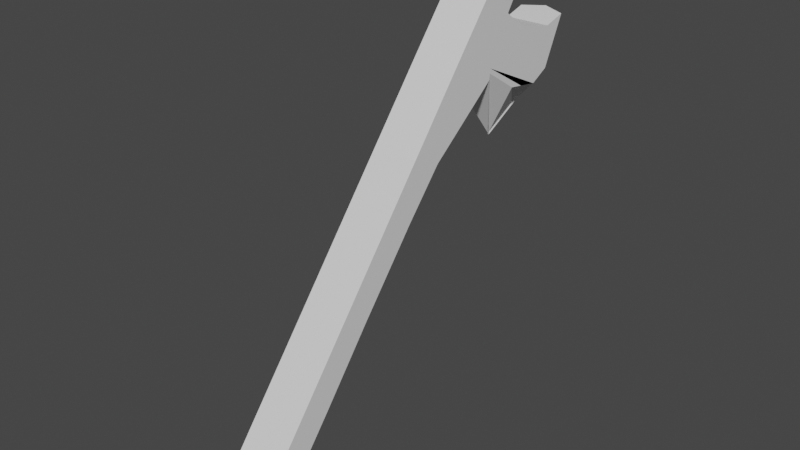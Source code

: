 # Source: Axe.blend  (saved by Blender 2.91.10; exported with 4.5.12 LTS)
import bpy
from mathutils import Matrix  # noqa: F401  (used for matrix-valued properties, if any)

bpy.ops.wm.read_factory_settings(use_empty=True)
scene = bpy.context.scene
scene.name = 'Scene'

# ---- collections
col_collection = bpy.data.collections.new('Collection'); scene.collection.children.link(col_collection)

# ---- materials (node trees are filled in below, after node groups)
mat_wood = bpy.data.materials.new('Wood')
mat_wood.alpha_threshold = 0.0
mat_wood.use_transparent_shadow = False
mat_wood.line_color = (0.0, 0.0, 0.0, 1.0)
mat_iron = bpy.data.materials.new('Iron')
mat_iron.use_transparent_shadow = False

# ---- material node trees
mat_wood.use_nodes = True; mat_wood.node_tree.nodes.clear()
_N = mat_wood.node_tree.nodes; _L = mat_wood.node_tree.links
n0 = _N.new('ShaderNodeOutputMaterial'); n0.name = 'Material Output'; n0.location = (300, 300)
n1 = _N.new('ShaderNodeBsdfPrincipled'); n1.name = 'Principled BSDF'; n1.location = (10, 300)
n1.distribution = 'GGX'
n1.subsurface_method = 'BURLEY'
n1.inputs[2].default_value = 0.4
n1.inputs[3].default_value = 1.45
n1.inputs[27].default_value = (0.0, 0.0, 0.0, 1.0)
n1.inputs[28].default_value = 1.0
_L.new(n1.outputs[0], n0.inputs[0])
n0.is_active_output = True
mat_iron.use_nodes = True; mat_iron.node_tree.nodes.clear()
_N = mat_iron.node_tree.nodes; _L = mat_iron.node_tree.links
n0 = _N.new('ShaderNodeBsdfPrincipled'); n0.name = 'Principled BSDF'; n0.location = (10, 300)
n0.distribution = 'GGX'
n0.subsurface_method = 'BURLEY'
n0.inputs[3].default_value = 1.45
n0.inputs[27].default_value = (0.0, 0.0, 0.0, 1.0)
n0.inputs[28].default_value = 1.0
n1 = _N.new('ShaderNodeOutputMaterial'); n1.name = 'Material Output'; n1.location = (300, 300)
_L.new(n0.outputs[0], n1.inputs[0])
n1.is_active_output = True

# ---- world
world_world = bpy.data.worlds.new('World'); scene.world = world_world
world_world.use_nodes = True; world_world.node_tree.nodes.clear()
_N = world_world.node_tree.nodes; _L = world_world.node_tree.links
n0 = _N.new('ShaderNodeOutputWorld'); n0.name = 'World Output'; n0.location = (300, 300)
n1 = _N.new('ShaderNodeBackground'); n1.name = 'Background'; n1.location = (10, 300)
n1.inputs[0].default_value = (0.05088, 0.05088, 0.05088, 1.0)
_L.new(n1.outputs[0], n0.inputs[0])
n0.is_active_output = True
world_world.color = (0.05088, 0.05088, 0.05088)
world_world.use_sun_shadow = False
world_world.sun_shadow_jitter_overblur = 0.0

# ---- meshes
me_cube = bpy.data.meshes.new('Cube')
me_cube.from_pydata([(-0.03078, 3.882, 3.095), (1.0, -0.8305, -1.023), (1.0, 2.591, 3.765), (1.0, -1.095, -0.8239), (0.03078, 3.882, 3.095), (-1.0, -0.8305, -1.023), (-1.0, 2.591, 3.765), (-1.0, -1.095, -0.8239), (-1.0, -1.021, -0.8802), (1.0, 2.901, 3.486), (-1.0, 2.901, 3.486), (1.0, -1.021, -0.8802), (-1.0, 3.12, 3.094), (1.0, -0.931, -0.9477), (-1.0, -0.931, -0.9477), (1.0, 3.12, 3.094), (-1.0, -0.9894, -0.9037), (1.0, 2.946, 3.178), (-1.0, 2.946, 3.178), (1.0, -0.9894, -0.9037), (-1.0, 3.533, 3.0), (1.0, -0.8807, -0.9855), (-1.0, -0.8807, -0.9855), (1.0, 3.533, 3.0), (-1.0, -1.006, -0.8914), (1.0, 2.778, 3.303), (-1.0, 2.778, 3.303), (1.0, -1.006, -0.8914), (-0.03078, 3.701, 2.518), (-0.03078, 2.884, 1.89), (1.0, 1.229, 1.523), (1.0, 0.5606, 0.7064), (1.0, -0.009777, -0.01496), (-1.0, -0.2867, 0.1829), (-1.0, 0.3277, 0.9477), (-1.0, 0.9421, 1.713), (-1.0, 1.556, 2.477), (-1.0, 2.171, 3.242), (1.0, 2.171, 3.242), (1.0, 1.556, 2.477), (1.0, 0.9421, 1.713), (1.0, 0.3277, 0.9477), (1.0, -0.2867, 0.1829), (0.03078, 3.701, 2.518), (0.03078, 2.884, 1.89), (-1.0, 1.229, 1.523), (-1.0, 0.5606, 0.7064), (-1.0, -0.009777, -0.01496), (1.0, 2.454, 2.988), (1.0, 1.6, 2.442), (1.0, 0.973, 1.702), (1.0, 0.3728, 0.9635), (1.0, -0.2705, 0.1878), (-1.0, 2.454, 2.988), (-1.0, 1.6, 2.442), (-1.0, 0.973, 1.702), (-1.0, 0.3728, 0.9635), (-1.0, -0.2705, 0.1878), (1.0, 2.502, 2.866), (1.0, 1.514, 2.164), (1.0, 1.044, 1.651), (1.0, 0.3779, 0.8993), (1.0, -0.2266, 0.1636), (-1.0, 2.502, 2.866), (-1.0, 1.514, 2.164), (-1.0, 1.044, 1.651), (-1.0, 0.3779, 0.8993), (-1.0, -0.2266, 0.1636), (-1.0, 2.46, 2.885), (-1.0, 1.46, 2.177), (-1.0, 1.013, 1.678), (-1.0, 0.3673, 0.9212), (-1.0, -0.2397, 0.1753), (1.0, 2.46, 2.885), (1.0, 1.46, 2.177), (1.0, 1.013, 1.678), (1.0, 0.3673, 0.9212), (1.0, -0.2397, 0.1753), (1.0, 3.03, 2.546), (1.0, 1.599, 2.212), (1.0, 1.066, 1.611), (1.0, 0.3981, 0.8931), (1.0, -0.2148, 0.1536), (-1.0, 3.03, 2.546), (-1.0, 1.599, 2.212), (-1.0, 1.066, 1.611), (-1.0, 0.3981, 0.8931), (-1.0, -0.2148, 0.1536), (-1.0, 2.46, 2.922), (-1.0, 1.632, 2.436), (-1.0, 0.9864, 1.693), (-1.0, 0.3581, 0.9313), (-1.0, -0.2587, 0.1851), (1.0, 2.46, 2.922), (1.0, 1.632, 2.436), (1.0, 0.9864, 1.693), (1.0, 0.3581, 0.9313), (1.0, -0.2587, 0.1851), (-0.03078, 3.355, 2.136), (-1.0, 1.851, 2.845), (1.0, 1.851, 2.845), (0.03078, 3.355, 2.136), (1.0, 1.889, 2.814), (-1.0, 1.889, 2.814), (1.0, 1.782, 2.453), (-1.0, 1.782, 2.453), (-1.0, 1.709, 2.466), (1.0, 1.709, 2.466), (1.0, 1.874, 2.429), (-1.0, 1.874, 2.429), (-1.0, 1.891, 2.781), (1.0, 1.891, 2.781), (-1.0, 3.715, 3.05), (1.0, -0.8546, -1.005), (-1.0, -0.8546, -1.005), (1.0, 3.715, 3.05), (1.0, -0.108, 0.06583), (1.0, 0.4827, 0.7959), (1.0, 1.151, 1.565), (1.0, 1.949, 2.376), (1.0, 3.379, 2.531), (-1.0, -0.108, 0.06583), (-1.0, 0.4827, 0.7959), (-1.0, 1.151, 1.565), (-1.0, 1.949, 2.376), (-1.0, 3.379, 2.531), (-1.0, 2.501, 2.796), (1.0, 2.501, 2.796), (1.0, 1.665, 2.027), (-1.0, 1.298, 2.156), (1.0, 1.298, 2.156), (-1.0, 1.665, 2.027), (1.0, 1.336, 2.131), (-1.0, 1.336, 2.131), (1.0, 1.316, 1.948), (-1.0, 1.316, 1.948), (-1.0, 1.272, 1.967), (1.0, 1.272, 1.967), (1.0, 1.374, 1.959), (-1.0, 1.374, 1.959), (-1.0, 1.36, 2.123), (1.0, 1.36, 2.123), (-1.0, 1.447, 1.996), (1.0, 1.447, 1.996), (-1.0, 2.048, 3.09), (-0.03078, 3.569, 2.371), (1.0, 2.048, 3.09), (0.03078, 3.569, 2.371), (1.0, 2.238, 2.922), (-1.0, 2.238, 2.922), (1.0, 2.226, 2.707), (-1.0, 2.226, 2.707), (-1.0, 2.172, 2.725), (1.0, 2.172, 2.725), (1.0, 2.502, 2.83), (-1.0, 2.502, 2.83), (-1.0, 2.242, 2.868), (1.0, 2.242, 2.868), (-1.0, 3.081, 2.45), (1.0, 3.081, 2.45), (-1.0, 3.795, 3.072), (1.0, -0.8429, -1.014), (-1.0, -0.06059, 0.02683), (-1.0, 0.5203, 0.7527), (-1.0, 1.189, 1.545), (-1.0, 2.504, 2.739), (-1.0, 3.535, 2.525), (-1.0, 2.914, 2.477), (-1.0, -0.8429, -1.014), (1.0, 3.795, 3.072), (1.0, -0.06059, 0.02683), (1.0, 0.5203, 0.7527), (1.0, 1.189, 1.545), (1.0, 2.504, 2.739), (1.0, 3.535, 2.525), (1.0, 2.914, 2.477), (1.0, 1.553, 2.011), (-1.0, 1.553, 2.011), (1.0, 3.317, 2.412), (-1.0, 3.317, 2.412), (-1.0, 1.465, 2.363), (1.0, 2.499, 2.671), (1.0, 1.465, 2.363), (-1.0, 2.499, 2.671), (1.0, 1.507, 2.332), (-1.0, 1.507, 2.332), (1.0, 1.444, 2.087), (-1.0, 1.444, 2.087), (-1.0, 1.393, 2.102), (1.0, 1.393, 2.102), (1.0, 1.519, 2.122), (-1.0, 1.519, 2.122), (-1.0, 1.536, 2.325), (1.0, 1.536, 2.325), (-1.0, 1.771, 2.241), (1.0, 1.771, 2.241), (1.0, 2.166, 2.481), (-1.0, 2.166, 2.481)], [], [(9, 10, 6, 2), (38, 2, 6, 37), (166, 160, 4, 43), (8, 11, 3, 7), (48, 9, 2, 38), (43, 4, 0, 28), (93, 25, 9, 48), (24, 27, 11, 8), (37, 6, 10, 53), (25, 26, 10, 9), (23, 20, 12, 15), (22, 21, 13, 14), (78, 23, 15, 58), (68, 18, 12, 63), (88, 26, 18, 68), (15, 12, 18, 17), (14, 13, 19, 16), (58, 15, 17, 73), (120, 115, 23, 78), (114, 113, 21, 22), (115, 112, 20, 23), (63, 12, 20, 83), (53, 10, 26, 88), (17, 18, 26, 25), (16, 19, 27, 24), (73, 17, 25, 93), (19, 77, 97, 27), (77, 76, 96, 97), (76, 75, 95, 96), (189, 74, 94, 193), (153, 73, 93, 157), (8, 57, 92, 24), (57, 56, 91, 92), (56, 55, 90, 91), (185, 54, 89, 192), (149, 53, 88, 156), (14, 67, 87, 22), (67, 66, 86, 87), (66, 65, 85, 86), (187, 64, 84, 191), (151, 63, 83, 155), (113, 116, 82, 21), (116, 117, 81, 82), (117, 118, 80, 81), (195, 119, 79, 190), (159, 120, 78, 154), (13, 62, 77, 19), (62, 61, 76, 77), (61, 60, 75, 76), (186, 59, 74, 189), (150, 58, 73, 153), (24, 92, 72, 16), (92, 91, 71, 72), (91, 90, 70, 71), (192, 89, 69, 188), (156, 88, 68, 152), (16, 72, 67, 14), (72, 71, 66, 67), (71, 70, 65, 66), (188, 69, 64, 187), (152, 68, 63, 151), (21, 82, 62, 13), (82, 81, 61, 62), (81, 80, 60, 61), (190, 79, 59, 186), (154, 78, 58, 150), (7, 33, 57, 8), (33, 34, 56, 57), (34, 35, 55, 56), (180, 36, 54, 185), (144, 37, 53, 149), (27, 97, 52, 11), (97, 96, 51, 52), (96, 95, 50, 51), (193, 94, 49, 184), (157, 93, 48, 148), (5, 47, 32, 1), (47, 46, 31, 32), (46, 45, 30, 31), (183, 44, 29, 181), (147, 43, 28, 145), (11, 52, 42, 3), (52, 51, 41, 42), (51, 50, 40, 41), (184, 49, 39, 182), (148, 48, 38, 146), (168, 162, 47, 5), (162, 163, 46, 47), (163, 164, 45, 46), (197, 165, 44, 183), (179, 166, 43, 147), (3, 42, 33, 7), (42, 41, 34, 33), (41, 40, 35, 34), (182, 39, 36, 180), (146, 38, 37, 144), (39, 100, 99, 36), (165, 167, 101, 44), (49, 102, 100, 39), (44, 101, 98, 29), (94, 111, 102, 49), (36, 99, 103, 54), (79, 108, 104, 59), (69, 106, 105, 64), (89, 110, 106, 69), (59, 104, 107, 74), (119, 127, 108, 79), (64, 105, 109, 84), (54, 103, 110, 89), (74, 107, 111, 94), (173, 175, 127, 119), (84, 109, 126, 124), (155, 83, 125, 158), (191, 84, 124, 194), (86, 85, 123, 122), (87, 86, 122, 121), (22, 87, 121, 114), (178, 174, 120, 159), (196, 173, 119, 195), (171, 172, 118, 117), (170, 171, 117, 116), (161, 170, 116, 113), (169, 160, 112, 115), (168, 161, 113, 114), (174, 169, 115, 120), (83, 20, 112, 125), (172, 176, 143, 118), (85, 139, 142, 123), (40, 130, 129, 35), (164, 177, 131, 45), (50, 132, 130, 40), (45, 131, 128, 30), (95, 141, 132, 50), (35, 129, 133, 55), (80, 138, 134, 60), (70, 136, 135, 65), (90, 140, 136, 70), (60, 134, 137, 75), (118, 143, 138, 80), (65, 135, 139, 85), (55, 133, 140, 90), (75, 137, 141, 95), (175, 178, 159, 127), (109, 155, 158, 126), (100, 146, 144, 99), (167, 179, 147, 101), (102, 148, 146, 100), (101, 147, 145, 98), (111, 157, 148, 102), (99, 144, 149, 103), (108, 154, 150, 104), (106, 152, 151, 105), (110, 156, 152, 106), (104, 150, 153, 107), (127, 159, 154, 108), (105, 151, 155, 109), (103, 149, 156, 110), (107, 153, 157, 111), (126, 158, 179, 167), (98, 145, 178, 175), (123, 142, 177, 164), (30, 128, 176, 172), (28, 0, 169, 174), (5, 1, 161, 168), (0, 4, 160, 169), (1, 32, 170, 161), (32, 31, 171, 170), (31, 30, 172, 171), (181, 29, 173, 196), (145, 28, 174, 178), (29, 98, 175, 173), (124, 126, 167, 165), (158, 125, 166, 179), (194, 124, 165, 197), (122, 123, 164, 163), (121, 122, 163, 162), (114, 121, 162, 168), (125, 112, 160, 166), (142, 194, 197, 177), (128, 181, 196, 176), (176, 196, 195, 143), (139, 191, 194, 142), (130, 182, 180, 129), (177, 197, 183, 131), (132, 184, 182, 130), (131, 183, 181, 128), (141, 193, 184, 132), (129, 180, 185, 133), (138, 190, 186, 134), (136, 188, 187, 135), (140, 192, 188, 136), (134, 186, 189, 137), (143, 195, 190, 138), (135, 187, 191, 139), (133, 185, 192, 140), (137, 189, 193, 141)])
me_cube.polygons.foreach_set('material_index', [1, 1, 1, 0, 1, 1, 1, 0, 1, 1, 1, 0, 1, 1, 1, 1, 0, 1, 1, 0, 1, 1, 1, 1, 0, 1, 0, 0, 0, 1, 1, 0, 0, 0, 1, 1, 0, 0, 0, 1, 1, 0, 0, 0, 1, 1, 0, 0, 0, 1, 1, 0, 0, 0, 1, 1, 0, 0, 0, 1, 1, 0, 0, 0, 1, 1, 0, 0, 0, 1, 1, 0, 0, 0, 1, 1, 0, 0, 0, 1, 1, 0, 0, 0, 1, 1, 0, 0, 0, 1, 1, 0, 0, 0, 1, 1, 1, 1, 1, 1, 1, 1, 1, 1, 1, 1, 1, 1, 1, 1, 1, 1, 1, 1, 0, 0, 0, 1, 1, 0, 0, 0, 1, 0, 1, 1, 0, 0, 0, 0, 0, 0, 0, 0, 0, 0, 0, 0, 0, 0, 0, 0, 1, 1, 1, 1, 1, 1, 1, 1, 1, 1, 1, 1, 1, 1, 1, 1, 1, 1, 0, 0, 1, 0, 1, 0, 0, 0, 1, 1, 1, 1, 1, 1, 0, 0, 0, 1, 1, 1, 1, 0, 1, 1, 1, 1, 1, 1, 0, 0, 1, 0, 0, 0, 1, 1])
_uv = me_cube.uv_layers.new(name='UVMap')
_uv.uv.foreach_set('vector', [0.625, 0.6795, 0.875, 0.6795, 0.875, 0.75, 0.625, 0.75, 0.5965, 0.75, 0.625, 0.75, 0.625, 1.0, 0.5965, 1.0, 0.5965, 0.2382, 0.625, 0.2382, 0.625, 0.25, 0.5965, 0.25, 0.125, 0.6795, 0.375, 0.6795, 0.375, 0.75, 0.125, 0.75, 0.5965, 0.6795, 0.625, 0.6795, 0.625, 0.75, 0.5965, 0.75, 0.5965, 0.25, 0.625, 0.25, 0.625, 0.5, 0.5965, 0.5, 0.5965, 0.6654, 0.625, 0.6654, 0.625, 0.6795, 0.5965, 0.6795, 0.125, 0.6654, 0.375, 0.6654, 0.375, 0.6795, 0.125, 0.6795, 0.5965, 0.0, 0.625, 0.0, 0.625, 0.07054, 0.5965, 0.07054, 0.625, 0.6654, 0.875, 0.6654, 0.875, 0.6795, 0.625, 0.6795, 0.625, 0.5474, 0.875, 0.5474, 0.875, 0.5949, 0.625, 0.5949, 0.125, 0.5474, 0.375, 0.5474, 0.375, 0.5949, 0.125, 0.5949, 0.5965, 0.5474, 0.625, 0.5474, 0.625, 0.5949, 0.5965, 0.5949, 0.5965, 0.1, 0.625, 0.1, 0.625, 0.1551, 0.5965, 0.1551, 0.5965, 0.08465, 0.625, 0.08465, 0.625, 0.1, 0.5965, 0.1, 0.625, 0.5949, 0.875, 0.5949, 0.875, 0.65, 0.625, 0.65, 0.125, 0.5949, 0.375, 0.5949, 0.375, 0.65, 0.125, 0.65, 0.5965, 0.5949, 0.625, 0.5949, 0.625, 0.65, 0.5965, 0.65, 0.5965, 0.5227, 0.625, 0.5227, 0.625, 0.5474, 0.5965, 0.5474, 0.125, 0.5227, 0.375, 0.5227, 0.375, 0.5474, 0.125, 0.5474, 0.625, 0.5227, 0.875, 0.5227, 0.875, 0.5474, 0.625, 0.5474, 0.5965, 0.1551, 0.625, 0.1551, 0.625, 0.2026, 0.5965, 0.2026, 0.5965, 0.07054, 0.625, 0.07054, 0.625, 0.08465, 0.5965, 0.08465, 0.625, 0.65, 0.875, 0.65, 0.875, 0.6654, 0.625, 0.6654, 0.125, 0.65, 0.375, 0.65, 0.375, 0.6654, 0.125, 0.6654, 0.5965, 0.65, 0.625, 0.65, 0.625, 0.6654, 0.5965, 0.6654, 0.375, 0.65, 0.4298, 0.65, 0.4298, 0.6654, 0.375, 0.6654, 0.4298, 0.65, 0.4715, 0.65, 0.4715, 0.6654, 0.4298, 0.6654, 0.4715, 0.65, 0.5132, 0.65, 0.5132, 0.6654, 0.4715, 0.6654, 0.5486, 0.65, 0.5548, 0.65, 0.5548, 0.6654, 0.5486, 0.6654, 0.5882, 0.65, 0.5965, 0.65, 0.5965, 0.6654, 0.5882, 0.6654, 0.375, 0.07054, 0.4298, 0.07054, 0.4298, 0.08465, 0.375, 0.08465, 0.4298, 0.07054, 0.4715, 0.07054, 0.4715, 0.08465, 0.4298, 0.08465, 0.4715, 0.07054, 0.5132, 0.07054, 0.5132, 0.08465, 0.4715, 0.08465, 0.5486, 0.07054, 0.5548, 0.07054, 0.5548, 0.08465, 0.5486, 0.08465, 0.5882, 0.07054, 0.5965, 0.07054, 0.5965, 0.08465, 0.5882, 0.08465, 0.375, 0.1551, 0.4298, 0.1551, 0.4298, 0.2026, 0.375, 0.2026, 0.4298, 0.1551, 0.4715, 0.1551, 0.4715, 0.2026, 0.4298, 0.2026, 0.4715, 0.1551, 0.5132, 0.1551, 0.5132, 0.2026, 0.4715, 0.2026, 0.5486, 0.1551, 0.5548, 0.1551, 0.5548, 0.2026, 0.5486, 0.2026, 0.5882, 0.1551, 0.5965, 0.1551, 0.5965, 0.2026, 0.5882, 0.2026, 0.375, 0.5227, 0.4298, 0.5227, 0.4298, 0.5474, 0.375, 0.5474, 0.4298, 0.5227, 0.4715, 0.5227, 0.4715, 0.5474, 0.4298, 0.5474, 0.4715, 0.5227, 0.5132, 0.5227, 0.5132, 0.5474, 0.4715, 0.5474, 0.5486, 0.5227, 0.5548, 0.5227, 0.5548, 0.5474, 0.5486, 0.5474, 0.5882, 0.5227, 0.5965, 0.5227, 0.5965, 0.5474, 0.5882, 0.5474, 0.375, 0.5949, 0.4298, 0.5949, 0.4298, 0.65, 0.375, 0.65, 0.4298, 0.5949, 0.4715, 0.5949, 0.4715, 0.65, 0.4298, 0.65, 0.4715, 0.5949, 0.5132, 0.5949, 0.5132, 0.65, 0.4715, 0.65, 0.5486, 0.5949, 0.5548, 0.5949, 0.5548, 0.65, 0.5486, 0.65, 0.5882, 0.5949, 0.5965, 0.5949, 0.5965, 0.65, 0.5882, 0.65, 0.375, 0.08465, 0.4298, 0.08465, 0.4298, 0.1, 0.375, 0.1, 0.4298, 0.08465, 0.4715, 0.08465, 0.4715, 0.1, 0.4298, 0.1, 0.4715, 0.08465, 0.5132, 0.08465, 0.5132, 0.1, 0.4715, 0.1, 0.5486, 0.08465, 0.5548, 0.08465, 0.5548, 0.1, 0.5486, 0.1, 0.5882, 0.08465, 0.5965, 0.08465, 0.5965, 0.1, 0.5882, 0.1, 0.375, 0.1, 0.4298, 0.1, 0.4298, 0.1551, 0.375, 0.1551, 0.4298, 0.1, 0.4715, 0.1, 0.4715, 0.1551, 0.4298, 0.1551, 0.4715, 0.1, 0.5132, 0.1, 0.5132, 0.1551, 0.4715, 0.1551, 0.5486, 0.1, 0.5548, 0.1, 0.5548, 0.1551, 0.5486, 0.1551, 0.5882, 0.1, 0.5965, 0.1, 0.5965, 0.1551, 0.5882, 0.1551, 0.375, 0.5474, 0.4298, 0.5474, 0.4298, 0.5949, 0.375, 0.5949, 0.4298, 0.5474, 0.4715, 0.5474, 0.4715, 0.5949, 0.4298, 0.5949, 0.4715, 0.5474, 0.5132, 0.5474, 0.5132, 0.5949, 0.4715, 0.5949, 0.5486, 0.5474, 0.5548, 0.5474, 0.5548, 0.5949, 0.5486, 0.5949, 0.5882, 0.5474, 0.5965, 0.5474, 0.5965, 0.5949, 0.5882, 0.5949, 0.375, 0.0, 0.4298, 0.0, 0.4298, 0.07054, 0.375, 0.07054, 0.4298, 0.0, 0.4715, 0.0, 0.4715, 0.07054, 0.4298, 0.07054, 0.4715, 0.0, 0.5132, 0.0, 0.5132, 0.07054, 0.4715, 0.07054, 0.5486, 0.0, 0.5548, 0.0, 0.5548, 0.07054, 0.5486, 0.07054, 0.5882, 0.0, 0.5965, 0.0, 0.5965, 0.07054, 0.5882, 0.07054, 0.375, 0.6654, 0.4298, 0.6654, 0.4298, 0.6795, 0.375, 0.6795, 0.4298, 0.6654, 0.4715, 0.6654, 0.4715, 0.6795, 0.4298, 0.6795, 0.4715, 0.6654, 0.5132, 0.6654, 0.5132, 0.6795, 0.4715, 0.6795, 0.5486, 0.6654, 0.5548, 0.6654, 0.5548, 0.6795, 0.5486, 0.6795, 0.5882, 0.6654, 0.5965, 0.6654, 0.5965, 0.6795, 0.5882, 0.6795, 0.375, 0.25, 0.4298, 0.25, 0.4298, 0.5, 0.375, 0.5, 0.4298, 0.25, 0.4715, 0.25, 0.4715, 0.5, 0.4298, 0.5, 0.4715, 0.25, 0.5132, 0.25, 0.5132, 0.5, 0.4715, 0.5, 0.5486, 0.25, 0.5548, 0.25, 0.5548, 0.5, 0.5486, 0.5, 0.5882, 0.25, 0.5965, 0.25, 0.5965, 0.5, 0.5882, 0.5, 0.375, 0.6795, 0.4298, 0.6795, 0.4298, 0.75, 0.375, 0.75, 0.4298, 0.6795, 0.4715, 0.6795, 0.4715, 0.75, 0.4298, 0.75, 0.4715, 0.6795, 0.5132, 0.6795, 0.5132, 0.75, 0.4715, 0.75, 0.5486, 0.6795, 0.5548, 0.6795, 0.5548, 0.75, 0.5486, 0.75, 0.5882, 0.6795, 0.5965, 0.6795, 0.5965, 0.75, 0.5882, 0.75, 0.375, 0.2382, 0.4298, 0.2382, 0.4298, 0.25, 0.375, 0.25, 0.4298, 0.2382, 0.4715, 0.2382, 0.4715, 0.25, 0.4298, 0.25, 0.4715, 0.2382, 0.5132, 0.2382, 0.5132, 0.25, 0.4715, 0.25, 0.5486, 0.2382, 0.5548, 0.2382, 0.5548, 0.25, 0.5486, 0.25, 0.5882, 0.2382, 0.5965, 0.2382, 0.5965, 0.25, 0.5882, 0.25, 0.375, 0.75, 0.4298, 0.75, 0.4298, 1.0, 0.375, 1.0, 0.4298, 0.75, 0.4715, 0.75, 0.4715, 1.0, 0.4298, 1.0, 0.4715, 0.75, 0.5132, 0.75, 0.5132, 1.0, 0.4715, 1.0, 0.5486, 0.75, 0.5548, 0.75, 0.5548, 1.0, 0.5486, 1.0, 0.5882, 0.75, 0.5965, 0.75, 0.5965, 1.0, 0.5882, 1.0, 0.5548, 0.75, 0.5749, 0.75, 0.5749, 1.0, 0.5548, 1.0, 0.5548, 0.2382, 0.5749, 0.2382, 0.5749, 0.25, 0.5548, 0.25, 0.5548, 0.6795, 0.5749, 0.6795, 0.5749, 0.75, 0.5548, 0.75, 0.5548, 0.25, 0.5749, 0.25, 0.5749, 0.5, 0.5548, 0.5, 0.5548, 0.6654, 0.5749, 0.6654, 0.5749, 0.6795, 0.5548, 0.6795, 0.5548, 0.0, 0.5749, 0.0, 0.5749, 0.07054, 0.5548, 0.07054, 0.5548, 0.5474, 0.5749, 0.5474, 0.5749, 0.5949, 0.5548, 0.5949, 0.5548, 0.1, 0.5749, 0.1, 0.5749, 0.1551, 0.5548, 0.1551, 0.5548, 0.08465, 0.5749, 0.08465, 0.5749, 0.1, 0.5548, 0.1, 0.5548, 0.5949, 0.5749, 0.5949, 0.5749, 0.65, 0.5548, 0.65, 0.5548, 0.5227, 0.5749, 0.5227, 0.5749, 0.5474, 0.5548, 0.5474, 0.5548, 0.1551, 0.5749, 0.1551, 0.5749, 0.2026, 0.5548, 0.2026, 0.5548, 0.07054, 0.5749, 0.07054, 0.5749, 0.08465, 0.5548, 0.08465, 0.5548, 0.65, 0.5749, 0.65, 0.5749, 0.6654, 0.5548, 0.6654, 0.5548, 0.5118, 0.5749, 0.5118, 0.5749, 0.5227, 0.5548, 0.5227, 0.5548, 0.2026, 0.5749, 0.2026, 0.5749, 0.2273, 0.5548, 0.2273, 0.5882, 0.2026, 0.5965, 0.2026, 0.5965, 0.2273, 0.5882, 0.2273, 0.5486, 0.2026, 0.5548, 0.2026, 0.5548, 0.2273, 0.5486, 0.2273, 0.4715, 0.2026, 0.5132, 0.2026, 0.5132, 0.2273, 0.4715, 0.2273, 0.4298, 0.2026, 0.4715, 0.2026, 0.4715, 0.2273, 0.4298, 0.2273, 0.375, 0.2026, 0.4298, 0.2026, 0.4298, 0.2273, 0.375, 0.2273, 0.5882, 0.5118, 0.5965, 0.5118, 0.5965, 0.5227, 0.5882, 0.5227, 0.5486, 0.5118, 0.5548, 0.5118, 0.5548, 0.5227, 0.5486, 0.5227, 0.4715, 0.5118, 0.5132, 0.5118, 0.5132, 0.5227, 0.4715, 0.5227, 0.4298, 0.5118, 0.4715, 0.5118, 0.4715, 0.5227, 0.4298, 0.5227, 0.375, 0.5118, 0.4298, 0.5118, 0.4298, 0.5227, 0.375, 0.5227, 0.625, 0.5118, 0.875, 0.5118, 0.875, 0.5227, 0.625, 0.5227, 0.125, 0.5118, 0.375, 0.5118, 0.375, 0.5227, 0.125, 0.5227, 0.5965, 0.5118, 0.625, 0.5118, 0.625, 0.5227, 0.5965, 0.5227, 0.5965, 0.2026, 0.625, 0.2026, 0.625, 0.2273, 0.5965, 0.2273, 0.5132, 0.5118, 0.5373, 0.5118, 0.5373, 0.5227, 0.5132, 0.5227, 0.5132, 0.2026, 0.5373, 0.2026, 0.5373, 0.2273, 0.5132, 0.2273, 0.5132, 0.75, 0.5373, 0.75, 0.5373, 1.0, 0.5132, 1.0, 0.5132, 0.2382, 0.5373, 0.2382, 0.5373, 0.25, 0.5132, 0.25, 0.5132, 0.6795, 0.5373, 0.6795, 0.5373, 0.75, 0.5132, 0.75, 0.5132, 0.25, 0.5373, 0.25, 0.5373, 0.5, 0.5132, 0.5, 0.5132, 0.6654, 0.5373, 0.6654, 0.5373, 0.6795, 0.5132, 0.6795, 0.5132, 0.0, 0.5373, 0.0, 0.5373, 0.07054, 0.5132, 0.07054, 0.5132, 0.5474, 0.5373, 0.5474, 0.5373, 0.5949, 0.5132, 0.5949, 0.5132, 0.1, 0.5373, 0.1, 0.5373, 0.1551, 0.5132, 0.1551, 0.5132, 0.08465, 0.5373, 0.08465, 0.5373, 0.1, 0.5132, 0.1, 0.5132, 0.5949, 0.5373, 0.5949, 0.5373, 0.65, 0.5132, 0.65, 0.5132, 0.5227, 0.5373, 0.5227, 0.5373, 0.5474, 0.5132, 0.5474, 0.5132, 0.1551, 0.5373, 0.1551, 0.5373, 0.2026, 0.5132, 0.2026, 0.5132, 0.07054, 0.5373, 0.07054, 0.5373, 0.08465, 0.5132, 0.08465, 0.5132, 0.65, 0.5373, 0.65, 0.5373, 0.6654, 0.5132, 0.6654, 0.5749, 0.5118, 0.5882, 0.5118, 0.5882, 0.5227, 0.5749, 0.5227, 0.5749, 0.2026, 0.5882, 0.2026, 0.5882, 0.2273, 0.5749, 0.2273, 0.5749, 0.75, 0.5882, 0.75, 0.5882, 1.0, 0.5749, 1.0, 0.5749, 0.2382, 0.5882, 0.2382, 0.5882, 0.25, 0.5749, 0.25, 0.5749, 0.6795, 0.5882, 0.6795, 0.5882, 0.75, 0.5749, 0.75, 0.5749, 0.25, 0.5882, 0.25, 0.5882, 0.5, 0.5749, 0.5, 0.5749, 0.6654, 0.5882, 0.6654, 0.5882, 0.6795, 0.5749, 0.6795, 0.5749, 0.0, 0.5882, 0.0, 0.5882, 0.07054, 0.5749, 0.07054, 0.5749, 0.5474, 0.5882, 0.5474, 0.5882, 0.5949, 0.5749, 0.5949, 0.5749, 0.1, 0.5882, 0.1, 0.5882, 0.1551, 0.5749, 0.1551, 0.5749, 0.08465, 0.5882, 0.08465, 0.5882, 0.1, 0.5749, 0.1, 0.5749, 0.5949, 0.5882, 0.5949, 0.5882, 0.65, 0.5749, 0.65, 0.5749, 0.5227, 0.5882, 0.5227, 0.5882, 0.5474, 0.5749, 0.5474, 0.5749, 0.1551, 0.5882, 0.1551, 0.5882, 0.2026, 0.5749, 0.2026, 0.5749, 0.07054, 0.5882, 0.07054, 0.5882, 0.08465, 0.5749, 0.08465, 0.5749, 0.65, 0.5882, 0.65, 0.5882, 0.6654, 0.5749, 0.6654, 0.5749, 0.2273, 0.5882, 0.2273, 0.5882, 0.2382, 0.5749, 0.2382, 0.5749, 0.5, 0.5882, 0.5, 0.5882, 0.5118, 0.5749, 0.5118, 0.5132, 0.2273, 0.5373, 0.2273, 0.5373, 0.2382, 0.5132, 0.2382, 0.5132, 0.5, 0.5373, 0.5, 0.5373, 0.5118, 0.5132, 0.5118, 0.5965, 0.5, 0.625, 0.5, 0.625, 0.5118, 0.5965, 0.5118, 0.125, 0.5, 0.375, 0.5, 0.375, 0.5118, 0.125, 0.5118, 0.625, 0.5, 0.875, 0.5, 0.875, 0.5118, 0.625, 0.5118, 0.375, 0.5, 0.4298, 0.5, 0.4298, 0.5118, 0.375, 0.5118, 0.4298, 0.5, 0.4715, 0.5, 0.4715, 0.5118, 0.4298, 0.5118, 0.4715, 0.5, 0.5132, 0.5, 0.5132, 0.5118, 0.4715, 0.5118, 0.5486, 0.5, 0.5548, 0.5, 0.5548, 0.5118, 0.5486, 0.5118, 0.5882, 0.5, 0.5965, 0.5, 0.5965, 0.5118, 0.5882, 0.5118, 0.5548, 0.5, 0.5749, 0.5, 0.5749, 0.5118, 0.5548, 0.5118, 0.5548, 0.2273, 0.5749, 0.2273, 0.5749, 0.2382, 0.5548, 0.2382, 0.5882, 0.2273, 0.5965, 0.2273, 0.5965, 0.2382, 0.5882, 0.2382, 0.5486, 0.2273, 0.5548, 0.2273, 0.5548, 0.2382, 0.5486, 0.2382, 0.4715, 0.2273, 0.5132, 0.2273, 0.5132, 0.2382, 0.4715, 0.2382, 0.4298, 0.2273, 0.4715, 0.2273, 0.4715, 0.2382, 0.4298, 0.2382, 0.375, 0.2273, 0.4298, 0.2273, 0.4298, 0.2382, 0.375, 0.2382, 0.5965, 0.2273, 0.625, 0.2273, 0.625, 0.2382, 0.5965, 0.2382, 0.5373, 0.2273, 0.5486, 0.2273, 0.5486, 0.2382, 0.5373, 0.2382, 0.5373, 0.5, 0.5486, 0.5, 0.5486, 0.5118, 0.5373, 0.5118, 0.5373, 0.5118, 0.5486, 0.5118, 0.5486, 0.5227, 0.5373, 0.5227, 0.5373, 0.2026, 0.5486, 0.2026, 0.5486, 0.2273, 0.5373, 0.2273, 0.5373, 0.75, 0.5486, 0.75, 0.5486, 1.0, 0.5373, 1.0, 0.5373, 0.2382, 0.5486, 0.2382, 0.5486, 0.25, 0.5373, 0.25, 0.5373, 0.6795, 0.5486, 0.6795, 0.5486, 0.75, 0.5373, 0.75, 0.5373, 0.25, 0.5486, 0.25, 0.5486, 0.5, 0.5373, 0.5, 0.5373, 0.6654, 0.5486, 0.6654, 0.5486, 0.6795, 0.5373, 0.6795, 0.5373, 0.0, 0.5486, 0.0, 0.5486, 0.07054, 0.5373, 0.07054, 0.5373, 0.5474, 0.5486, 0.5474, 0.5486, 0.5949, 0.5373, 0.5949, 0.5373, 0.1, 0.5486, 0.1, 0.5486, 0.1551, 0.5373, 0.1551, 0.5373, 0.08465, 0.5486, 0.08465, 0.5486, 0.1, 0.5373, 0.1, 0.5373, 0.5949, 0.5486, 0.5949, 0.5486, 0.65, 0.5373, 0.65, 0.5373, 0.5227, 0.5486, 0.5227, 0.5486, 0.5474, 0.5373, 0.5474, 0.5373, 0.1551, 0.5486, 0.1551, 0.5486, 0.2026, 0.5373, 0.2026, 0.5373, 0.07054, 0.5486, 0.07054, 0.5486, 0.08465, 0.5373, 0.08465, 0.5373, 0.65, 0.5486, 0.65, 0.5486, 0.6654, 0.5373, 0.6654])
me_cube.materials.append(mat_wood)
me_cube.materials.append(mat_iron)
me_cube.use_remesh_preserve_volume = False
me_cube.use_remesh_preserve_attributes = False
me_cube.use_mirror_vertex_groups = False
me_cube.update()

# ---- objects
ob_cube = bpy.data.objects.new('Cube', me_cube)
ob_empty = bpy.data.objects.new('Empty', None)

# ---- transforms, parenting, visibility, modifiers, constraints
ob_cube.location = (0.0, -1.401, -1.372)
ob_cube.scale = (0.2589, 1.0, 1.0)
ob_cube.lock_rotations_4d = False
ob_cube.empty_display_type = 'ARROWS'
ob_cube.lineart.crease_threshold = 0.0
ob_empty.location = (0.0, 0.0, 0.0)
ob_empty.rotation_euler = (1.571, -0.0, 1.571)
ob_empty.empty_display_type = 'IMAGE'
ob_empty.empty_display_size = 5.0
ob_empty.lineart.crease_threshold = 0.0

# ---- collection membership
col_collection.objects.link(ob_cube)
col_collection.objects.link(ob_empty)

# ---- scene / render settings (as saved in the file)
scene.frame_start = 1; scene.frame_end = 250; scene.frame_set(1)
scene.render.engine = 'BLENDER_EEVEE_NEXT'
scene.cycles.use_denoising = False
scene.cycles.samples = 128
scene.cycles.sampling_pattern = 'TABULATED_SOBOL'
scene.cycles.use_adaptive_sampling = False
scene.cycles.use_light_tree = False
scene.view_settings.view_transform = 'Filmic'
bpy.context.view_layer.update()

# ---- added for rendering (the .blend has no active camera and no usable light): camera, sun
cam_auto = bpy.data.cameras.new('AutoCamera')
cam_auto.lens = 50.0
cam_auto.sensor_width = 36.0
cam_auto.clip_end = 1000.0
ob_auto_camera = bpy.data.objects.new('AutoCamera', cam_auto)
scene.collection.objects.link(ob_auto_camera)
ob_auto_camera.location = (6.40833, -7.69742, 5.12542)
ob_auto_camera.rotation_euler = (1.09748, -7.21219e-08, 0.694738)
scene.camera = ob_auto_camera
light_auto_sun = bpy.data.lights.new('AutoSun', 'SUN')
light_auto_sun.energy = 3.0
light_auto_sun.angle = 0.0523599
ob_auto_sun = bpy.data.objects.new('AutoSun', light_auto_sun)
scene.collection.objects.link(ob_auto_sun)
ob_auto_sun.rotation_euler = (0.872665, 0.174533, 0.523599)
bpy.context.view_layer.update()

